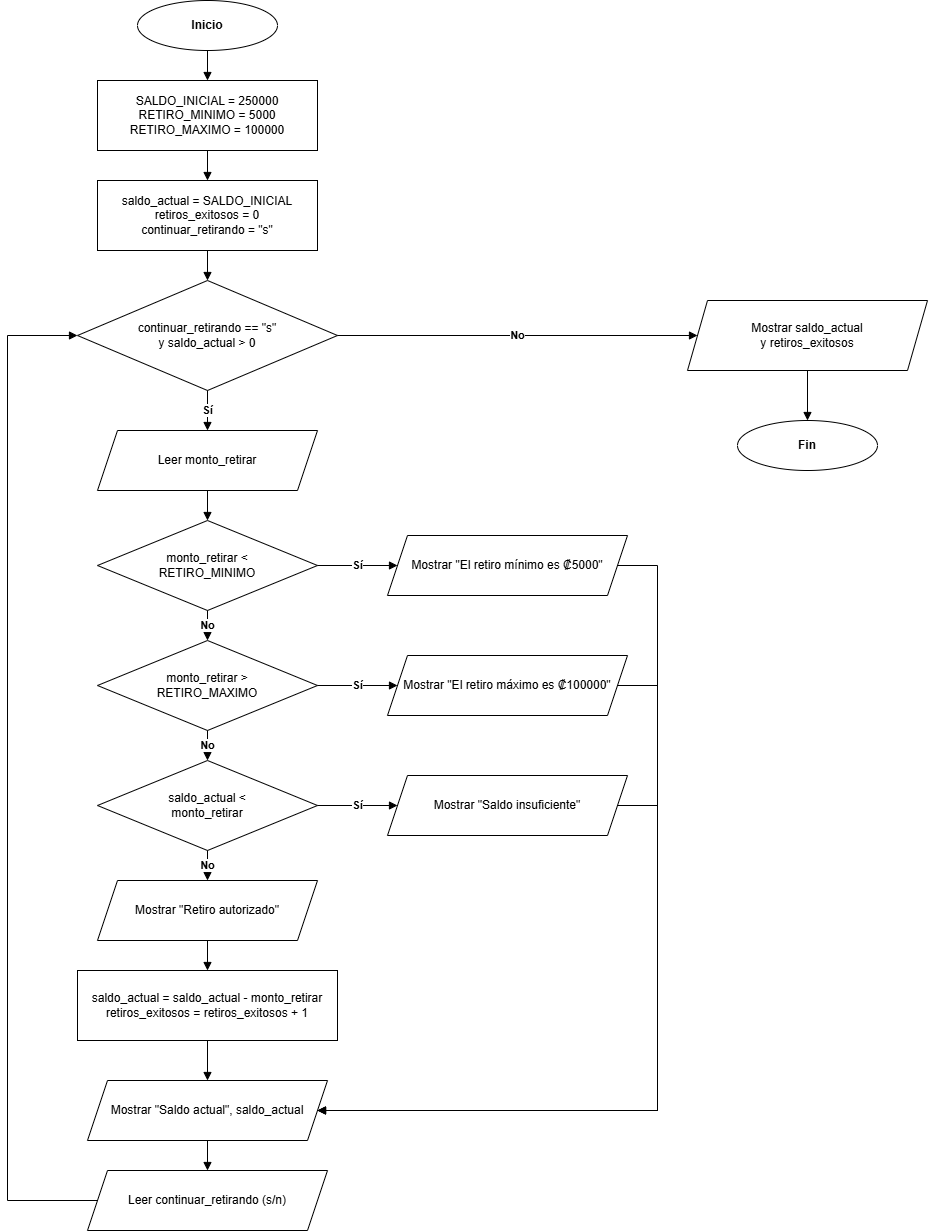

The diagram above was exported from draw.io. Its source (the exported page's mxGraphModel, read from the mxfile embedded in the PNG):
<mxGraphModel dx="1807" dy="1267" grid="1" gridSize="10" guides="1" tooltips="1" connect="1" arrows="1" fold="1" page="1" pageScale="1" pageWidth="1200" pageHeight="1400" math="0" shadow="0">
  <root>
    <mxCell id="0" />
    <mxCell id="1" parent="0" />
    <mxCell id="n1" parent="1" style="ellipse;whiteSpace=wrap;html=1;fillColor=#FFFFFF;strokeColor=#000000;fontColor=#000000;fontStyle=1;" value="Inicio" vertex="1">
      <mxGeometry height="50" width="140" x="330" y="20" as="geometry" />
    </mxCell>
    <mxCell id="n2" parent="1" style="rounded=0;whiteSpace=wrap;html=1;fillColor=#FFFFFF;strokeColor=#000000;fontColor=#000000;" value="SALDO_INICIAL = 250000&lt;br&gt;RETIRO_MINIMO = 5000&lt;br&gt;RETIRO_MAXIMO = 100000" vertex="1">
      <mxGeometry height="70" width="220" x="290" y="100" as="geometry" />
    </mxCell>
    <mxCell id="n3" parent="1" style="rounded=0;whiteSpace=wrap;html=1;fillColor=#FFFFFF;strokeColor=#000000;fontColor=#000000;" value="saldo_actual = SALDO_INICIAL&lt;br&gt;retiros_exitosos = 0&lt;br&gt;continuar_retirando = &quot;s&quot;" vertex="1">
      <mxGeometry height="70" width="220" x="290" y="200" as="geometry" />
    </mxCell>
    <mxCell id="n4" parent="1" style="rhombus;whiteSpace=wrap;html=1;fillColor=#FFFFFF;strokeColor=#000000;fontColor=#000000;" value="continuar_retirando == &quot;s&quot;&lt;br&gt;y saldo_actual &amp;gt; 0" vertex="1">
      <mxGeometry height="110" width="260" x="270" y="300" as="geometry" />
    </mxCell>
    <mxCell id="n5" parent="1" style="shape=parallelogram;perimeter=parallelogramPerimeter;whiteSpace=wrap;html=1;fixedSize=1;fillColor=#FFFFFF;strokeColor=#000000;fontColor=#000000;" value="Leer monto_retirar" vertex="1">
      <mxGeometry height="60" width="220" x="290" y="450" as="geometry" />
    </mxCell>
    <mxCell id="n6" parent="1" style="rhombus;whiteSpace=wrap;html=1;fillColor=#FFFFFF;strokeColor=#000000;fontColor=#000000;" value="monto_retirar &amp;lt;&lt;br&gt;RETIRO_MINIMO" vertex="1">
      <mxGeometry height="90" width="220" x="290" y="540" as="geometry" />
    </mxCell>
    <mxCell id="n6m" parent="1" style="shape=parallelogram;perimeter=parallelogramPerimeter;whiteSpace=wrap;html=1;fixedSize=1;fillColor=#FFFFFF;strokeColor=#000000;fontColor=#000000;" value="Mostrar &quot;El retiro mínimo es ₡5000&quot;" vertex="1">
      <mxGeometry height="60" width="240" x="580" y="555" as="geometry" />
    </mxCell>
    <mxCell id="n7" parent="1" style="rhombus;whiteSpace=wrap;html=1;fillColor=#FFFFFF;strokeColor=#000000;fontColor=#000000;" value="monto_retirar &amp;gt;&lt;br&gt;RETIRO_MAXIMO" vertex="1">
      <mxGeometry height="90" width="220" x="290" y="660" as="geometry" />
    </mxCell>
    <mxCell id="n7m" parent="1" style="shape=parallelogram;perimeter=parallelogramPerimeter;whiteSpace=wrap;html=1;fixedSize=1;fillColor=#FFFFFF;strokeColor=#000000;fontColor=#000000;" value="Mostrar &quot;El retiro máximo es ₡100000&quot;" vertex="1">
      <mxGeometry height="60" width="240" x="580" y="675" as="geometry" />
    </mxCell>
    <mxCell id="n8" parent="1" style="rhombus;whiteSpace=wrap;html=1;fillColor=#FFFFFF;strokeColor=#000000;fontColor=#000000;" value="saldo_actual &amp;lt;&lt;br&gt;monto_retirar" vertex="1">
      <mxGeometry height="90" width="220" x="290" y="780" as="geometry" />
    </mxCell>
    <mxCell id="n8m" parent="1" style="shape=parallelogram;perimeter=parallelogramPerimeter;whiteSpace=wrap;html=1;fixedSize=1;fillColor=#FFFFFF;strokeColor=#000000;fontColor=#000000;" value="Mostrar &quot;Saldo insuficiente&quot;" vertex="1">
      <mxGeometry height="60" width="240" x="580" y="795" as="geometry" />
    </mxCell>
    <mxCell id="n9" parent="1" style="shape=parallelogram;perimeter=parallelogramPerimeter;whiteSpace=wrap;html=1;fixedSize=1;fillColor=#FFFFFF;strokeColor=#000000;fontColor=#000000;" value="Mostrar &quot;Retiro autorizado&quot;" vertex="1">
      <mxGeometry height="60" width="220" x="290" y="900" as="geometry" />
    </mxCell>
    <mxCell id="n10" parent="1" style="rounded=0;whiteSpace=wrap;html=1;fillColor=#FFFFFF;strokeColor=#000000;fontColor=#000000;" value="saldo_actual = saldo_actual - monto_retirar&lt;br&gt;retiros_exitosos = retiros_exitosos + 1" vertex="1">
      <mxGeometry height="70" width="260" x="270" y="990" as="geometry" />
    </mxCell>
    <mxCell id="n11" parent="1" style="shape=parallelogram;perimeter=parallelogramPerimeter;whiteSpace=wrap;html=1;fixedSize=1;fillColor=#FFFFFF;strokeColor=#000000;fontColor=#000000;" value="Mostrar &quot;Saldo actual&quot;, saldo_actual" vertex="1">
      <mxGeometry height="60" width="240" x="280" y="1100" as="geometry" />
    </mxCell>
    <mxCell id="n12" parent="1" style="shape=parallelogram;perimeter=parallelogramPerimeter;whiteSpace=wrap;html=1;fixedSize=1;fillColor=#FFFFFF;strokeColor=#000000;fontColor=#000000;" value="Leer continuar_retirando (s/n)" vertex="1">
      <mxGeometry height="60" width="240" x="280" y="1190" as="geometry" />
    </mxCell>
    <mxCell id="n13" parent="1" style="shape=parallelogram;perimeter=parallelogramPerimeter;whiteSpace=wrap;html=1;fixedSize=1;fillColor=#FFFFFF;strokeColor=#000000;fontColor=#000000;" value="Mostrar saldo_actual&lt;br&gt;y retiros_exitosos" vertex="1">
      <mxGeometry height="70" width="240" x="880" y="320" as="geometry" />
    </mxCell>
    <mxCell id="n14" parent="1" style="ellipse;whiteSpace=wrap;html=1;fillColor=#FFFFFF;strokeColor=#000000;fontColor=#000000;fontStyle=1;" value="Fin" vertex="1">
      <mxGeometry height="50" width="140" x="930" y="440" as="geometry" />
    </mxCell>
    <mxCell id="e1" edge="1" parent="1" source="n1" style="edgeStyle=orthogonalEdgeStyle;rounded=0;html=1;endArrow=block;strokeColor=#000000;fontColor=#000000;" target="n2">
      <mxGeometry relative="1" as="geometry" />
    </mxCell>
    <mxCell id="e2" edge="1" parent="1" source="n2" style="edgeStyle=orthogonalEdgeStyle;rounded=0;html=1;endArrow=block;strokeColor=#000000;fontColor=#000000;" target="n3">
      <mxGeometry relative="1" as="geometry" />
    </mxCell>
    <mxCell id="e3" edge="1" parent="1" source="n3" style="edgeStyle=orthogonalEdgeStyle;rounded=0;html=1;endArrow=block;strokeColor=#000000;fontColor=#000000;" target="n4">
      <mxGeometry relative="1" as="geometry" />
    </mxCell>
    <mxCell id="e4" edge="1" parent="1" source="n4" style="edgeStyle=orthogonalEdgeStyle;rounded=0;html=1;endArrow=block;strokeColor=#000000;fontColor=#000000;fontStyle=1;" target="n5" value="Sí">
      <mxGeometry relative="1" as="geometry" />
    </mxCell>
    <mxCell id="e5" edge="1" parent="1" source="n4" style="edgeStyle=orthogonalEdgeStyle;rounded=0;html=1;endArrow=block;strokeColor=#000000;fontColor=#000000;fontStyle=1;exitX=1;exitY=0.5;exitDx=0;exitDy=0;" target="n13" value="No">
      <mxGeometry relative="1" as="geometry" />
    </mxCell>
    <mxCell id="e6" edge="1" parent="1" source="n13" style="edgeStyle=orthogonalEdgeStyle;rounded=0;html=1;endArrow=block;strokeColor=#000000;fontColor=#000000;" target="n14">
      <mxGeometry relative="1" as="geometry" />
    </mxCell>
    <mxCell id="e7" edge="1" parent="1" source="n5" style="edgeStyle=orthogonalEdgeStyle;rounded=0;html=1;endArrow=block;strokeColor=#000000;fontColor=#000000;" target="n6">
      <mxGeometry relative="1" as="geometry" />
    </mxCell>
    <mxCell id="e8" edge="1" parent="1" source="n6" style="edgeStyle=orthogonalEdgeStyle;rounded=0;html=1;endArrow=block;strokeColor=#000000;fontColor=#000000;fontStyle=1;exitX=1;exitY=0.5;exitDx=0;exitDy=0;" target="n6m" value="Sí">
      <mxGeometry relative="1" as="geometry" />
    </mxCell>
    <mxCell id="e9" edge="1" parent="1" source="n6" style="edgeStyle=orthogonalEdgeStyle;rounded=0;html=1;endArrow=block;strokeColor=#000000;fontColor=#000000;fontStyle=1;" target="n7" value="No">
      <mxGeometry relative="1" as="geometry" />
    </mxCell>
    <mxCell id="e10" edge="1" parent="1" source="n7" style="edgeStyle=orthogonalEdgeStyle;rounded=0;html=1;endArrow=block;strokeColor=#000000;fontColor=#000000;fontStyle=1;exitX=1;exitY=0.5;exitDx=0;exitDy=0;" target="n7m" value="Sí">
      <mxGeometry relative="1" as="geometry" />
    </mxCell>
    <mxCell id="e11" edge="1" parent="1" source="n7" style="edgeStyle=orthogonalEdgeStyle;rounded=0;html=1;endArrow=block;strokeColor=#000000;fontColor=#000000;fontStyle=1;" target="n8" value="No">
      <mxGeometry relative="1" as="geometry" />
    </mxCell>
    <mxCell id="e12" edge="1" parent="1" source="n8" style="edgeStyle=orthogonalEdgeStyle;rounded=0;html=1;endArrow=block;strokeColor=#000000;fontColor=#000000;fontStyle=1;exitX=1;exitY=0.5;exitDx=0;exitDy=0;" target="n8m" value="Sí">
      <mxGeometry relative="1" as="geometry" />
    </mxCell>
    <mxCell id="e13" edge="1" parent="1" source="n8" style="edgeStyle=orthogonalEdgeStyle;rounded=0;html=1;endArrow=block;strokeColor=#000000;fontColor=#000000;fontStyle=1;" target="n9" value="No">
      <mxGeometry relative="1" as="geometry" />
    </mxCell>
    <mxCell id="e14" edge="1" parent="1" source="n9" style="edgeStyle=orthogonalEdgeStyle;rounded=0;html=1;endArrow=block;strokeColor=#000000;fontColor=#000000;" target="n10">
      <mxGeometry relative="1" as="geometry" />
    </mxCell>
    <mxCell id="e15" edge="1" parent="1" source="n10" style="edgeStyle=orthogonalEdgeStyle;rounded=0;html=1;endArrow=block;strokeColor=#000000;fontColor=#000000;" target="n11">
      <mxGeometry relative="1" as="geometry" />
    </mxCell>
    <mxCell id="e16" edge="1" parent="1" source="n6m" style="edgeStyle=orthogonalEdgeStyle;rounded=0;html=1;endArrow=block;strokeColor=#000000;fontColor=#000000;exitX=1;exitY=0.5;exitDx=0;exitDy=0;entryX=1;entryY=0.5;entryDx=0;entryDy=0;" target="n11">
      <mxGeometry relative="1" as="geometry">
        <Array as="points">
          <mxPoint x="850" y="585" />
          <mxPoint x="850" y="1130" />
        </Array>
      </mxGeometry>
    </mxCell>
    <mxCell id="e17" edge="1" parent="1" source="n7m" style="edgeStyle=orthogonalEdgeStyle;rounded=0;html=1;endArrow=block;strokeColor=#000000;fontColor=#000000;exitX=1;exitY=0.5;exitDx=0;exitDy=0;entryX=1;entryY=0.5;entryDx=0;entryDy=0;" target="n11">
      <mxGeometry relative="1" as="geometry">
        <Array as="points">
          <mxPoint x="850" y="705" />
          <mxPoint x="850" y="1130" />
        </Array>
      </mxGeometry>
    </mxCell>
    <mxCell id="e18" edge="1" parent="1" source="n8m" style="edgeStyle=orthogonalEdgeStyle;rounded=0;html=1;endArrow=block;strokeColor=#000000;fontColor=#000000;exitX=1;exitY=0.5;exitDx=0;exitDy=0;entryX=1;entryY=0.5;entryDx=0;entryDy=0;" target="n11">
      <mxGeometry relative="1" as="geometry">
        <Array as="points">
          <mxPoint x="850" y="825" />
          <mxPoint x="850" y="1130" />
        </Array>
      </mxGeometry>
    </mxCell>
    <mxCell id="e19" edge="1" parent="1" source="n11" style="edgeStyle=orthogonalEdgeStyle;rounded=0;html=1;endArrow=block;strokeColor=#000000;fontColor=#000000;" target="n12">
      <mxGeometry relative="1" as="geometry" />
    </mxCell>
    <mxCell id="e20" edge="1" parent="1" source="n12" style="edgeStyle=orthogonalEdgeStyle;rounded=0;html=1;endArrow=block;strokeColor=#000000;fontColor=#000000;exitX=0;exitY=0.5;exitDx=0;exitDy=0;entryX=0;entryY=0.5;entryDx=0;entryDy=0;" target="n4">
      <mxGeometry relative="1" as="geometry">
        <Array as="points">
          <mxPoint x="200" y="1220" />
          <mxPoint x="200" y="355" />
        </Array>
      </mxGeometry>
    </mxCell>
  </root>
</mxGraphModel>